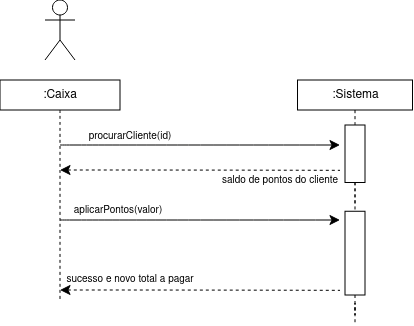

The diagram above was exported from draw.io. Its source (the exported page's mxGraphModel, read from the mxfile embedded in the PNG):
<mxGraphModel dx="945" dy="441" grid="1" gridSize="10" guides="1" tooltips="1" connect="1" arrows="1" fold="1" page="1" pageScale="1" pageWidth="850" pageHeight="1100" math="0" shadow="0">
  <root>
    <mxCell id="0" />
    <mxCell id="1" parent="0" />
    <mxCell id="dupzYkKquYSHnxmJmB-P-13" edge="1" parent="1" style="edgeStyle=none;curved=1;rounded=0;orthogonalLoop=1;jettySize=auto;html=1;fontSize=12;startSize=8;endSize=8;">
      <mxGeometry relative="1" as="geometry">
        <mxPoint x="180" y="195" as="sourcePoint" />
        <mxPoint x="460" y="195" as="targetPoint" />
      </mxGeometry>
    </mxCell>
    <mxCell id="dupzYkKquYSHnxmJmB-P-14" parent="1" style="text;html=1;whiteSpace=wrap;strokeColor=none;fillColor=none;align=center;verticalAlign=middle;rounded=0;fontSize=16;" value="&lt;font style=&quot;font-size: 10px;&quot;&gt;procurarCliente(id)&lt;/font&gt;" vertex="1">
      <mxGeometry height="30" width="160" x="170" y="170" as="geometry" />
    </mxCell>
    <mxCell id="dupzYkKquYSHnxmJmB-P-15" edge="1" parent="1" style="edgeStyle=none;curved=1;rounded=0;orthogonalLoop=1;jettySize=auto;html=1;fontSize=12;startSize=8;endSize=8;startArrow=classic;startFill=1;endArrow=none;endFill=0;dashed=1;">
      <mxGeometry relative="1" as="geometry">
        <Array as="points">
          <mxPoint x="320" y="220" />
        </Array>
        <mxPoint x="180" y="220" as="sourcePoint" />
        <mxPoint x="460" y="220.33000000000004" as="targetPoint" />
      </mxGeometry>
    </mxCell>
    <mxCell id="dupzYkKquYSHnxmJmB-P-22" edge="1" parent="1" source="dupzYkKquYSHnxmJmB-P-21" style="edgeStyle=none;curved=1;rounded=0;orthogonalLoop=1;jettySize=auto;html=1;entryX=0.5;entryY=1;entryDx=0;entryDy=0;fontSize=12;startSize=8;endSize=8;endArrow=none;endFill=0;dashed=1;">
      <mxGeometry relative="1" as="geometry">
        <mxPoint x="475" y="160" as="targetPoint" />
      </mxGeometry>
    </mxCell>
    <mxCell id="dupzYkKquYSHnxmJmB-P-33" edge="1" parent="1" source="dupzYkKquYSHnxmJmB-P-21" style="edgeStyle=none;curved=1;rounded=0;orthogonalLoop=1;jettySize=auto;html=1;exitX=1;exitY=0.5;exitDx=0;exitDy=0;entryX=0;entryY=0.5;entryDx=0;entryDy=0;fontSize=12;startSize=8;endSize=8;dashed=1;endArrow=none;endFill=0;">
      <mxGeometry relative="1" as="geometry">
        <mxPoint x="475" y="255" as="targetPoint" />
      </mxGeometry>
    </mxCell>
    <mxCell id="dupzYkKquYSHnxmJmB-P-21" parent="1" style="rounded=0;whiteSpace=wrap;html=1;rotation=90;" value="" vertex="1">
      <mxGeometry height="20" width="57.5" x="446.25" y="193.75" as="geometry" />
    </mxCell>
    <mxCell id="dupzYkKquYSHnxmJmB-P-23" edge="1" parent="1" style="edgeStyle=none;orthogonalLoop=1;jettySize=auto;html=1;rounded=0;fontSize=12;startSize=8;endSize=8;curved=1;endArrow=none;endFill=0;dashed=1;" value="">
      <mxGeometry relative="1" width="140" as="geometry">
        <Array as="points" />
        <mxPoint x="180" y="160" as="sourcePoint" />
        <mxPoint x="180" y="350" as="targetPoint" />
      </mxGeometry>
    </mxCell>
    <mxCell id="Ey4ZoZCtD9a0uIFWcwvA-1" parent="1" style="shape=umlActor;verticalLabelPosition=bottom;verticalAlign=top;html=1;outlineConnect=0;" value="" vertex="1">
      <mxGeometry height="60" width="30" x="165" y="50" as="geometry" />
    </mxCell>
    <mxCell id="cTFjGEk_i5BCWLA3OZg6-15" parent="1" style="text;html=1;whiteSpace=wrap;strokeColor=none;fillColor=none;align=center;verticalAlign=middle;rounded=0;fontSize=16;" value="&lt;font style=&quot;font-size: 10px;&quot;&gt;saldo de pontos do cliente&lt;/font&gt;" vertex="1">
      <mxGeometry height="30" width="120" x="340" y="213.75" as="geometry" />
    </mxCell>
    <mxCell id="cTFjGEk_i5BCWLA3OZg6-17" edge="1" parent="1" source="dupzYkKquYSHnxmJmB-P-21" style="edgeStyle=none;orthogonalLoop=1;jettySize=auto;html=1;rounded=0;fontSize=12;startSize=8;endSize=8;curved=1;endArrow=none;endFill=0;dashed=1;exitX=1;exitY=0.5;exitDx=0;exitDy=0;" value="">
      <mxGeometry relative="1" width="140" as="geometry">
        <Array as="points" />
        <mxPoint x="474.67" y="280" as="sourcePoint" />
        <mxPoint x="475" y="260" as="targetPoint" />
      </mxGeometry>
    </mxCell>
    <mxCell id="cTFjGEk_i5BCWLA3OZg6-20" parent="1" style="text;html=1;whiteSpace=wrap;strokeColor=none;fillColor=none;align=center;verticalAlign=middle;rounded=0;fontSize=16;" value="&lt;font style=&quot;font-size: 10px;&quot;&gt;aplicarPontos(valor)&lt;/font&gt;" vertex="1">
      <mxGeometry height="30" width="100" x="188.13" y="243.75" as="geometry" />
    </mxCell>
    <mxCell id="cTFjGEk_i5BCWLA3OZg6-25" edge="1" parent="1" source="cTFjGEk_i5BCWLA3OZg6-22" style="edgeStyle=orthogonalEdgeStyle;rounded=0;orthogonalLoop=1;jettySize=auto;html=1;exitX=1;exitY=0.5;exitDx=0;exitDy=0;dashed=1;endArrow=none;endFill=0;">
      <mxGeometry relative="1" as="geometry">
        <mxPoint x="475.06130063965884" y="341.25" as="targetPoint" />
      </mxGeometry>
    </mxCell>
    <mxCell id="cTFjGEk_i5BCWLA3OZg6-45" edge="1" parent="1" source="cTFjGEk_i5BCWLA3OZg6-22" style="edgeStyle=orthogonalEdgeStyle;rounded=0;orthogonalLoop=1;jettySize=auto;html=1;exitX=1;exitY=0.5;exitDx=0;exitDy=0;">
      <mxGeometry relative="1" as="geometry">
        <mxPoint x="475.33333333333337" y="319" as="targetPoint" />
      </mxGeometry>
    </mxCell>
    <mxCell id="cTFjGEk_i5BCWLA3OZg6-48" edge="1" parent="1" source="cTFjGEk_i5BCWLA3OZg6-22" style="edgeStyle=orthogonalEdgeStyle;rounded=0;orthogonalLoop=1;jettySize=auto;html=1;dashed=1;endArrow=none;endFill=0;" value="">
      <mxGeometry relative="1" as="geometry">
        <mxPoint x="475" y="373.13" as="targetPoint" />
      </mxGeometry>
    </mxCell>
    <mxCell id="cTFjGEk_i5BCWLA3OZg6-22" parent="1" style="rounded=0;whiteSpace=wrap;html=1;rotation=90;" value="" vertex="1">
      <mxGeometry height="20" width="83.75" x="433.13" y="293.13" as="geometry" />
    </mxCell>
    <mxCell id="cTFjGEk_i5BCWLA3OZg6-28" edge="1" parent="1" style="edgeStyle=none;curved=1;rounded=0;orthogonalLoop=1;jettySize=auto;html=1;fontSize=12;startSize=8;endSize=8;">
      <mxGeometry relative="1" as="geometry">
        <mxPoint x="180" y="270" as="sourcePoint" />
        <mxPoint x="460" y="270" as="targetPoint" />
      </mxGeometry>
    </mxCell>
    <mxCell id="cTFjGEk_i5BCWLA3OZg6-29" edge="1" parent="1" style="edgeStyle=none;curved=1;rounded=0;orthogonalLoop=1;jettySize=auto;html=1;fontSize=12;startSize=8;endSize=8;startArrow=classic;startFill=1;endArrow=none;endFill=0;dashed=1;">
      <mxGeometry relative="1" as="geometry">
        <Array as="points">
          <mxPoint x="320" y="340" />
        </Array>
        <mxPoint x="180" y="340" as="sourcePoint" />
        <mxPoint x="460" y="340.33000000000004" as="targetPoint" />
      </mxGeometry>
    </mxCell>
    <mxCell id="cTFjGEk_i5BCWLA3OZg6-50" parent="1" style="text;html=1;whiteSpace=wrap;strokeColor=none;fillColor=none;align=center;verticalAlign=middle;rounded=0;fontSize=16;" value="&lt;font style=&quot;font-size: 10px;&quot;&gt;sucesso e novo total a pagar&lt;/font&gt;" vertex="1">
      <mxGeometry height="30" width="130" x="185" y="313.13" as="geometry" />
    </mxCell>
    <mxCell id="S76qxFkv1gClEtbr7oEs-1" parent="1" style="rounded=0;whiteSpace=wrap;html=1;" value=":Sistema" vertex="1">
      <mxGeometry height="30" width="114.99" x="417.51" y="130" as="geometry" />
    </mxCell>
    <mxCell id="S76qxFkv1gClEtbr7oEs-2" parent="1" style="rounded=0;whiteSpace=wrap;html=1;" value=":Caixa" vertex="1">
      <mxGeometry height="30" width="120" x="120" y="130" as="geometry" />
    </mxCell>
  </root>
</mxGraphModel>